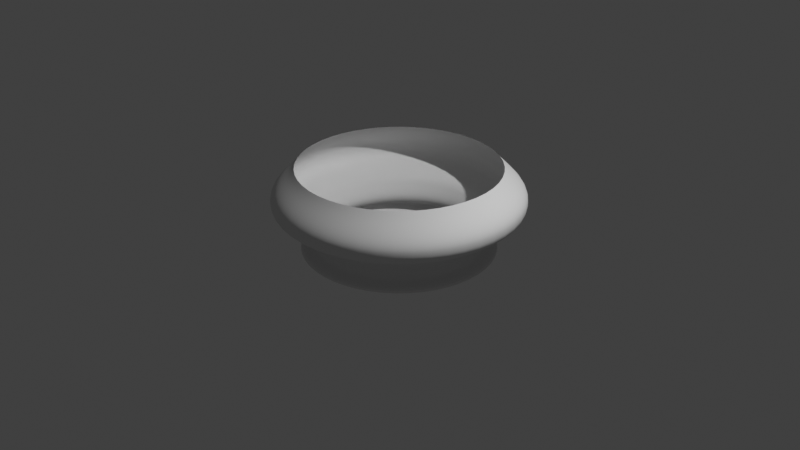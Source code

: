 # Source: 56-_.blend  (saved by Blender 3.1.7; exported with 4.5.12 LTS)
import bpy
from mathutils import Matrix  # noqa: F401  (used for matrix-valued properties, if any)

bpy.ops.wm.read_factory_settings(use_empty=True)
scene = bpy.context.scene
scene.name = 'Scene'

# ---- collections
col_collection = bpy.data.collections.new('Collection'); scene.collection.children.link(col_collection)

# ---- world
world_world = bpy.data.worlds.new('World'); scene.world = world_world
world_world.use_nodes = True; world_world.node_tree.nodes.clear()
_N = world_world.node_tree.nodes; _L = world_world.node_tree.links
n0 = _N.new('ShaderNodeOutputWorld'); n0.name = 'World Output'; n0.location = (300, 300)
n1 = _N.new('ShaderNodeBackground'); n1.name = 'Background'; n1.location = (10, 300)
n1.inputs[0].default_value = (0.05088, 0.05088, 0.05088, 1.0)
_L.new(n1.outputs[0], n0.inputs[0])
n0.is_active_output = True
world_world.color = (0.05088, 0.05088, 0.05088)
world_world.use_sun_shadow = False
world_world.sun_shadow_jitter_overblur = 0.0

# ---- cameras
cam_camera = bpy.data.cameras.new('Camera')
cam_camera.clip_end = 100.0
cam_camera.ortho_scale = 7.314

# ---- lights
light_light = bpy.data.lights.new('Light', 'POINT')
light_light.transmission_factor = 0.0
light_light.energy = 1000.0
light_light.shadow_soft_size = 0.1
light_light.shadow_maximum_resolution = 0.006
light_light.use_absolute_resolution = True

# ---- curves / text
cu_x = bpy.data.curves.new('贝塞尔曲线', 'CURVE')
cu_x.dimensions = '3D'
_sp = cu_x.splines.new('BEZIER'); _sp.bezier_points.add(5)
_sp.bezier_points.foreach_set('co', [-0.04264, 0.5878, 1.161, -0.2858, 0.2823, 0.8904, 0.05986, -0.00845, 0.06799, 0.1367, -0.2129, -0.4857, -0.0003718, -0.2905, -0.7761, 0.1466, -0.3562, -0.8963])
_sp.bezier_points.foreach_set('handle_left', [0.0523, 0.7071, 1.267, -0.2705, 0.384, 1.045, -0.03197, 0.1121, 0.4015, 0.1713, -0.143, -0.2668, -0.0257, -0.2455, -0.6579, 0.08922, -0.3305, -0.8493])
_sp.bezier_points.foreach_set('handle_right', [-0.1376, 0.4685, 1.056, -0.316, 0.08141, 0.5856, 0.1181, -0.08495, -0.1436, 0.1175, -0.2518, -0.6072, 0.01503, -0.3178, -0.848, 0.204, -0.3818, -0.9432])
for _p, _l, _r in zip(_sp.bezier_points, ['AUTO', 'AUTO', 'AUTO', 'AUTO', 'AUTO', 'AUTO'], ['AUTO', 'AUTO', 'AUTO', 'AUTO', 'AUTO', 'AUTO']): _p.handle_left_type = _l; _p.handle_right_type = _r
_sp.order_u = 0
_sp.order_v = 0
cu_x.use_path = True
cu_x.bevel_mode = 'OBJECT'
cu_x.fill_mode = 'FULL'
cu_x_1 = bpy.data.curves.new('贝塞尔圆', 'CURVE')
cu_x_1.dimensions = '3D'
_sp = cu_x_1.splines.new('BEZIER'); _sp.bezier_points.add(3)
_sp.bezier_points.foreach_set('co', [-1.0, 0.0, 0.0, 0.0, 1.0, 0.0, 1.0, 0.0, 0.0, 0.0, -1.0, 0.0])
_sp.bezier_points.foreach_set('handle_left', [-1.0, -0.5521, 0.0, -0.5521, 1.0, 0.0, 1.0, 0.5521, 0.0, 0.5521, -1.0, 0.0])
_sp.bezier_points.foreach_set('handle_right', [-1.0, 0.5521, 0.0, 0.5521, 1.0, 0.0, 1.0, -0.5521, 0.0, -0.5521, -1.0, 0.0])
for _p, _l, _r in zip(_sp.bezier_points, ['AUTO', 'AUTO', 'AUTO', 'AUTO'], ['AUTO', 'AUTO', 'AUTO', 'AUTO']): _p.handle_left_type = _l; _p.handle_right_type = _r
_sp.order_u = 0
_sp.order_v = 0
_sp.use_cyclic_u = True
_sp = cu_x_1.splines.new('BEZIER'); _sp.bezier_points.add(0)
_sp.bezier_points.foreach_set('co', [0.3725, -0.06842, 0.1887])
_sp.bezier_points.foreach_set('handle_left', [0.3725, -0.06842, 0.1887])
_sp.bezier_points.foreach_set('handle_right', [0.3725, -0.06842, 0.1887])
for _p, _l, _r in zip(_sp.bezier_points, ['ALIGNED'], ['ALIGNED']): _p.handle_left_type = _l; _p.handle_right_type = _r
_sp.order_u = 0
_sp.order_v = 0
cu_x_1.use_path = True
cu_x_1.bevel_mode = 'OBJECT'
cu_x_1.fill_mode = 'FULL'

# ---- objects
ob_light = bpy.data.objects.new('Light', light_light)
ob_camera = bpy.data.objects.new('Camera', cam_camera)
ob_x = bpy.data.objects.new('贝塞尔曲线', cu_x)
ob_x_1 = bpy.data.objects.new('贝塞尔圆', cu_x_1)

# ---- transforms, parenting, visibility, modifiers, constraints
ob_light.location = (4.076, 1.005, 5.904)
ob_light.rotation_euler = (0.6503, 0.05522, 1.866)
ob_light.lock_rotations_4d = False
ob_light.empty_display_type = 'ARROWS'
ob_light.color = (0.0, 0.0, 0.0, 0.0)
ob_light.lineart.crease_threshold = 0.0
ob_camera.location = (7.359, -6.926, 4.958)
ob_camera.rotation_euler = (1.109, 0.0, 0.8149)
ob_camera.lock_rotations_4d = False
ob_camera.empty_display_type = 'ARROWS'
ob_camera.color = (0.0, 0.0, 0.0, 0.0)
ob_camera.display_type = 'WIRE'
ob_camera.lineart.crease_threshold = 0.0
ob_x.location = (-1.426, 0.2969, 0.112)
ob_x_1.location = (0.0, 0.0, 0.0)
cu_x_1.bevel_object = ob_x

# ---- collection membership
col_collection.objects.link(ob_light)
col_collection.objects.link(ob_camera)
col_collection.objects.link(ob_x)
col_collection.objects.link(ob_x_1)

# ---- scene / render settings (as saved in the file)
scene.camera = ob_camera
scene.frame_start = 1; scene.frame_end = 250; scene.frame_set(1)
scene.render.engine = 'BLENDER_EEVEE_NEXT'
scene.cycles.sampling_pattern = 'TABULATED_SOBOL'
scene.cycles.use_light_tree = False
scene.view_settings.view_transform = 'Standard'
bpy.context.view_layer.update()
